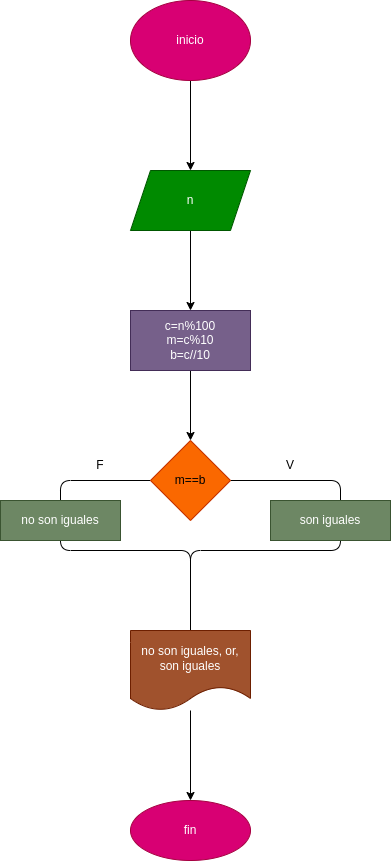

The diagram above was exported from draw.io. Its source (the exported page's mxGraphModel, read from the mxfile embedded in the PNG):
<mxGraphModel dx="564" dy="405" grid="1" gridSize="10" guides="1" tooltips="1" connect="1" arrows="1" fold="1" page="1" pageScale="1" pageWidth="850" pageHeight="1100" math="0" shadow="0">
  <root>
    <mxCell id="0" />
    <mxCell id="1" parent="0" />
    <mxCell id="4" value="" style="edgeStyle=none;html=1;" edge="1" parent="1" source="2" target="3">
      <mxGeometry relative="1" as="geometry" />
    </mxCell>
    <mxCell id="2" value="inicio" style="ellipse;whiteSpace=wrap;html=1;fillColor=#d80073;fontColor=#ffffff;strokeColor=#A50040;" vertex="1" parent="1">
      <mxGeometry x="230" y="10" width="120" height="80" as="geometry" />
    </mxCell>
    <mxCell id="6" value="" style="edgeStyle=none;html=1;" edge="1" parent="1" source="3" target="5">
      <mxGeometry relative="1" as="geometry" />
    </mxCell>
    <mxCell id="3" value="n" style="shape=parallelogram;perimeter=parallelogramPerimeter;whiteSpace=wrap;html=1;fixedSize=1;fillColor=#008a00;fontColor=#ffffff;strokeColor=#005700;" vertex="1" parent="1">
      <mxGeometry x="230" y="180" width="120" height="60" as="geometry" />
    </mxCell>
    <mxCell id="8" value="" style="edgeStyle=none;html=1;" edge="1" parent="1" source="5" target="7">
      <mxGeometry relative="1" as="geometry" />
    </mxCell>
    <mxCell id="5" value="c=n%100&lt;br&gt;m=c%10&lt;br&gt;b=c//10" style="whiteSpace=wrap;html=1;fillColor=#76608a;fontColor=#ffffff;strokeColor=#432D57;" vertex="1" parent="1">
      <mxGeometry x="230" y="320" width="120" height="60" as="geometry" />
    </mxCell>
    <mxCell id="9" style="edgeStyle=none;html=1;exitX=1;exitY=0.5;exitDx=0;exitDy=0;" edge="1" parent="1" source="7">
      <mxGeometry relative="1" as="geometry">
        <mxPoint x="290" y="650" as="targetPoint" />
        <Array as="points">
          <mxPoint x="440" y="490" />
          <mxPoint x="440" y="560" />
          <mxPoint x="290" y="560" />
        </Array>
      </mxGeometry>
    </mxCell>
    <mxCell id="10" style="edgeStyle=none;html=1;exitX=0;exitY=0.5;exitDx=0;exitDy=0;" edge="1" parent="1" source="7">
      <mxGeometry relative="1" as="geometry">
        <mxPoint x="290" y="650" as="targetPoint" />
        <Array as="points">
          <mxPoint x="160" y="490" />
          <mxPoint x="160" y="560" />
          <mxPoint x="290" y="560" />
        </Array>
      </mxGeometry>
    </mxCell>
    <mxCell id="7" value="m==b" style="rhombus;whiteSpace=wrap;html=1;fillColor=#fa6800;fontColor=#000000;strokeColor=#C73500;" vertex="1" parent="1">
      <mxGeometry x="250" y="450" width="80" height="80" as="geometry" />
    </mxCell>
    <mxCell id="11" value="no son iguales" style="rounded=0;whiteSpace=wrap;html=1;fillColor=#6d8764;fontColor=#ffffff;strokeColor=#3A5431;" vertex="1" parent="1">
      <mxGeometry x="100" y="510" width="120" height="40" as="geometry" />
    </mxCell>
    <mxCell id="13" value="son iguales" style="rounded=0;whiteSpace=wrap;html=1;fillColor=#6d8764;fontColor=#ffffff;strokeColor=#3A5431;" vertex="1" parent="1">
      <mxGeometry x="370" y="510" width="120" height="40" as="geometry" />
    </mxCell>
    <mxCell id="16" value="" style="edgeStyle=none;html=1;" edge="1" parent="1" source="14" target="15">
      <mxGeometry relative="1" as="geometry" />
    </mxCell>
    <mxCell id="14" value="no son iguales, or, son iguales" style="shape=document;whiteSpace=wrap;html=1;boundedLbl=1;fillColor=#a0522d;fontColor=#ffffff;strokeColor=#6D1F00;" vertex="1" parent="1">
      <mxGeometry x="230" y="640" width="120" height="80" as="geometry" />
    </mxCell>
    <mxCell id="15" value="fin" style="ellipse;whiteSpace=wrap;html=1;fillColor=#d80073;fontColor=#ffffff;strokeColor=#A50040;" vertex="1" parent="1">
      <mxGeometry x="230" y="810" width="120" height="60" as="geometry" />
    </mxCell>
    <mxCell id="17" value="F" style="text;html=1;strokeColor=none;fillColor=none;align=center;verticalAlign=middle;whiteSpace=wrap;rounded=0;" vertex="1" parent="1">
      <mxGeometry x="170" y="460" width="60" height="30" as="geometry" />
    </mxCell>
    <mxCell id="19" value="V" style="text;html=1;strokeColor=none;fillColor=none;align=center;verticalAlign=middle;whiteSpace=wrap;rounded=0;" vertex="1" parent="1">
      <mxGeometry x="360" y="460" width="60" height="30" as="geometry" />
    </mxCell>
  </root>
</mxGraphModel>